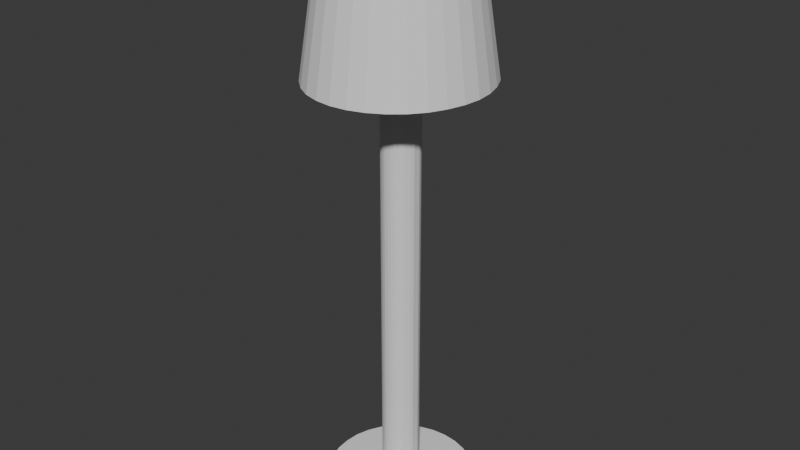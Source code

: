 # Source: lamp.blend  (saved by Blender 4.3.34; exported with 4.5.12 LTS)
import bpy
from mathutils import Matrix  # noqa: F401  (used for matrix-valued properties, if any)

bpy.ops.wm.read_factory_settings(use_empty=True)
scene = bpy.context.scene
scene.name = 'Scene'

# ---- collections
col_collection = bpy.data.collections.new('Collection'); scene.collection.children.link(col_collection)

# ---- world
world_world = bpy.data.worlds.new('World'); scene.world = world_world
world_world.use_nodes = True; world_world.node_tree.nodes.clear()
_N = world_world.node_tree.nodes; _L = world_world.node_tree.links
n0 = _N.new('ShaderNodeOutputWorld'); n0.name = 'World Output'; n0.location = (300, 300)
n1 = _N.new('ShaderNodeBackground'); n1.name = 'Background'; n1.location = (10, 300)
n1.inputs[0].default_value = (0.05088, 0.05088, 0.05088, 1.0)
_L.new(n1.outputs[0], n0.inputs[0])
n0.is_active_output = True
world_world.color = (0.05088, 0.05088, 0.05088)
world_world.sun_shadow_jitter_overblur = 0.0

# ---- meshes
me_circle = bpy.data.meshes.new('Circle')
me_circle.from_pydata([(-2.087, 0.9672, 0.02995), (-2.111, 0.9649, 0.02995), (-2.133, 0.9581, 0.02995), (-2.154, 0.947, 0.02995), (-2.172, 0.932, 0.02995), (-2.187, 0.9139, 0.02995), (-2.198, 0.8931, 0.02995), (-2.205, 0.8706, 0.02995), (-2.207, 0.8472, 0.02995), (-2.205, 0.8238, 0.02995), (-2.198, 0.8013, 0.02995), (-2.187, 0.7805, 0.02995), (-2.172, 0.7623, 0.02995), (-2.154, 0.7474, 0.02995), (-2.133, 0.7363, 0.02995), (-2.111, 0.7295, 0.02995), (-2.087, 0.7272, 0.02995), (-2.064, 0.7295, 0.02995), (-2.041, 0.7363, 0.02995), (-2.021, 0.7474, 0.02995), (-2.003, 0.7623, 0.02995), (-1.988, 0.7805, 0.02995), (-1.977, 0.8013, 0.02995), (-1.97, 0.8238, 0.02995), (-1.967, 0.8472, 0.02995), (-1.97, 0.8706, 0.02995), (-1.977, 0.8931, 0.02995), (-1.988, 0.9139, 0.02995), (-2.003, 0.932, 0.02995), (-2.021, 0.947, 0.02995), (-2.041, 0.9581, 0.02995), (-2.064, 0.9649, 0.02995), (-2.111, 0.9649, 0.03746), (-2.087, 0.9672, 0.03746), (-2.133, 0.9581, 0.03746), (-2.154, 0.947, 0.03746), (-2.172, 0.932, 0.03746), (-2.187, 0.9139, 0.03746), (-2.198, 0.8931, 0.03746), (-2.205, 0.8706, 0.03746), (-2.207, 0.8472, 0.03746), (-2.205, 0.8238, 0.03746), (-2.198, 0.8013, 0.03746), (-2.187, 0.7805, 0.03746), (-2.172, 0.7623, 0.03746), (-2.154, 0.7474, 0.03746), (-2.133, 0.7363, 0.03746), (-2.111, 0.7295, 0.03746), (-2.087, 0.7272, 0.03746), (-2.064, 0.7295, 0.03746), (-2.041, 0.7363, 0.03746), (-2.021, 0.7474, 0.03746), (-2.003, 0.7623, 0.03746), (-1.988, 0.7805, 0.03746), (-1.977, 0.8013, 0.03746), (-1.97, 0.8238, 0.03746), (-1.967, 0.8472, 0.03746), (-1.97, 0.8706, 0.03746), (-1.977, 0.8931, 0.03746), (-1.988, 0.9139, 0.03746), (-2.003, 0.932, 0.03746), (-2.021, 0.947, 0.03746), (-2.041, 0.9581, 0.03746), (-2.064, 0.9649, 0.03746), (-2.088, 0.8779, 0.03286), (-2.088, 0.8779, 0.9587), (-2.082, 0.8773, 0.03286), (-2.082, 0.8773, 0.9587), (-2.076, 0.8756, 0.03286), (-2.076, 0.8756, 0.9587), (-2.071, 0.8728, 0.03286), (-2.071, 0.8728, 0.9587), (-2.066, 0.8691, 0.03286), (-2.066, 0.8691, 0.9587), (-2.063, 0.8645, 0.03286), (-2.063, 0.8645, 0.9587), (-2.06, 0.8594, 0.03286), (-2.06, 0.8594, 0.9587), (-2.058, 0.8537, 0.03286), (-2.058, 0.8537, 0.9587), (-2.058, 0.8479, 0.03286), (-2.058, 0.8479, 0.9587), (-2.058, 0.842, 0.03286), (-2.058, 0.842, 0.9587), (-2.06, 0.8364, 0.03286), (-2.06, 0.8364, 0.9587), (-2.063, 0.8312, 0.03286), (-2.063, 0.8312, 0.9587), (-2.066, 0.8267, 0.03286), (-2.066, 0.8267, 0.9587), (-2.071, 0.8229, 0.03286), (-2.071, 0.8229, 0.9587), (-2.076, 0.8202, 0.03286), (-2.076, 0.8202, 0.9587), (-2.082, 0.8184, 0.03286), (-2.082, 0.8184, 0.9587), (-2.088, 0.8179, 0.03286), (-2.088, 0.8179, 0.9587), (-2.094, 0.8184, 0.03286), (-2.094, 0.8184, 0.9587), (-2.099, 0.8202, 0.03286), (-2.099, 0.8202, 0.9587), (-2.104, 0.8229, 0.03286), (-2.104, 0.8229, 0.9587), (-2.109, 0.8267, 0.03286), (-2.109, 0.8267, 0.9587), (-2.113, 0.8312, 0.03286), (-2.113, 0.8312, 0.9587), (-2.115, 0.8364, 0.03286), (-2.115, 0.8364, 0.9587), (-2.117, 0.842, 0.03286), (-2.117, 0.842, 0.9587), (-2.118, 0.8479, 0.03286), (-2.118, 0.8479, 0.9587), (-2.117, 0.8537, 0.03286), (-2.117, 0.8537, 0.9587), (-2.115, 0.8594, 0.03286), (-2.115, 0.8594, 0.9587), (-2.113, 0.8645, 0.03286), (-2.113, 0.8645, 0.9587), (-2.109, 0.8691, 0.03286), (-2.109, 0.8691, 0.9587), (-2.104, 0.8728, 0.03286), (-2.104, 0.8728, 0.9587), (-2.099, 0.8756, 0.03286), (-2.099, 0.8756, 0.9587), (-2.094, 0.8773, 0.03286), (-2.094, 0.8773, 0.9587), (-2.088, 0.9893, 0.7244), (-2.088, 0.9503, 0.9597), (-2.061, 0.9865, 0.7244), (-2.068, 0.9483, 0.9597), (-2.036, 0.9783, 0.7244), (-2.049, 0.9424, 0.9597), (-2.012, 0.9651, 0.7244), (-2.031, 0.9328, 0.9597), (-1.991, 0.9473, 0.7244), (-2.016, 0.9198, 0.9597), (-1.974, 0.9256, 0.7244), (-2.003, 0.9039, 0.9597), (-1.962, 0.9008, 0.7244), (-1.994, 0.8859, 0.9597), (-1.954, 0.8739, 0.7244), (-1.988, 0.8663, 0.9597), (-1.951, 0.8459, 0.7244), (-1.986, 0.8459, 0.9597), (-1.954, 0.818, 0.7244), (-1.988, 0.8256, 0.9597), (-1.962, 0.7911, 0.7244), (-1.994, 0.806, 0.9597), (-1.974, 0.7663, 0.7244), (-2.003, 0.7879, 0.9597), (-1.991, 0.7446, 0.7244), (-2.016, 0.7721, 0.9597), (-2.012, 0.7268, 0.7244), (-2.031, 0.7591, 0.9597), (-2.036, 0.7135, 0.7244), (-2.049, 0.7495, 0.9597), (-2.061, 0.7054, 0.7244), (-2.068, 0.7435, 0.9597), (-2.088, 0.7026, 0.7244), (-2.088, 0.7415, 0.9597), (-2.114, 0.7054, 0.7244), (-2.108, 0.7435, 0.9597), (-2.14, 0.7135, 0.7244), (-2.127, 0.7495, 0.9597), (-2.163, 0.7268, 0.7244), (-2.144, 0.7591, 0.9597), (-2.184, 0.7446, 0.7244), (-2.16, 0.7721, 0.9597), (-2.201, 0.7663, 0.7244), (-2.172, 0.7879, 0.9597), (-2.214, 0.7911, 0.7244), (-2.182, 0.806, 0.9597), (-2.221, 0.818, 0.7244), (-2.187, 0.8256, 0.9597), (-2.224, 0.8459, 0.7244), (-2.189, 0.8459, 0.9597), (-2.221, 0.8739, 0.7244), (-2.187, 0.8663, 0.9597), (-2.214, 0.9008, 0.7244), (-2.182, 0.8859, 0.9597), (-2.201, 0.9256, 0.7244), (-2.172, 0.9039, 0.9597), (-2.184, 0.9473, 0.7244), (-2.16, 0.9198, 0.9597), (-2.163, 0.9651, 0.7244), (-2.144, 0.9328, 0.9597), (-2.14, 0.9783, 0.7244), (-2.127, 0.9424, 0.9597), (-2.114, 0.9865, 0.7244), (-2.108, 0.9483, 0.9597)], [], [(1, 0, 31, 30, 29, 28, 27, 26, 25, 24, 23, 22, 21, 20, 19, 18, 17, 16, 15, 14, 13, 12, 11, 10, 9, 8, 7, 6, 5, 4, 3, 2), (32, 34, 35, 36, 37, 38, 39, 40, 41, 42, 43, 44, 45, 46, 47, 48, 49, 50, 51, 52, 53, 54, 55, 56, 57, 58, 59, 60, 61, 62, 63, 33), (21, 22, 54, 53), (8, 9, 41, 40), (22, 23, 55, 54), (9, 10, 42, 41), (23, 24, 56, 55), (10, 11, 43, 42), (24, 25, 57, 56), (11, 12, 44, 43), (25, 26, 58, 57), (12, 13, 45, 44), (26, 27, 59, 58), (13, 14, 46, 45), (0, 1, 32, 33), (27, 28, 60, 59), (14, 15, 47, 46), (1, 2, 34, 32), (28, 29, 61, 60), (15, 16, 48, 47), (2, 3, 35, 34), (29, 30, 62, 61), (16, 17, 49, 48), (3, 4, 36, 35), (30, 31, 63, 62), (17, 18, 50, 49), (4, 5, 37, 36), (31, 0, 33, 63), (18, 19, 51, 50), (5, 6, 38, 37), (19, 20, 52, 51), (6, 7, 39, 38), (20, 21, 53, 52), (7, 8, 40, 39), (64, 65, 67, 66), (66, 67, 69, 68), (68, 69, 71, 70), (70, 71, 73, 72), (72, 73, 75, 74), (74, 75, 77, 76), (76, 77, 79, 78), (78, 79, 81, 80), (80, 81, 83, 82), (82, 83, 85, 84), (84, 85, 87, 86), (86, 87, 89, 88), (88, 89, 91, 90), (90, 91, 93, 92), (92, 93, 95, 94), (94, 95, 97, 96), (96, 97, 99, 98), (98, 99, 101, 100), (100, 101, 103, 102), (102, 103, 105, 104), (104, 105, 107, 106), (106, 107, 109, 108), (108, 109, 111, 110), (110, 111, 113, 112), (112, 113, 115, 114), (114, 115, 117, 116), (116, 117, 119, 118), (118, 119, 121, 120), (120, 121, 123, 122), (122, 123, 125, 124), (67, 65, 127, 125, 123, 121, 119, 117, 115, 113, 111, 109, 107, 105, 103, 101, 99, 97, 95, 93, 91, 89, 87, 85, 83, 81, 79, 77, 75, 73, 71, 69), (124, 125, 127, 126), (126, 127, 65, 64), (64, 66, 68, 70, 72, 74, 76, 78, 80, 82, 84, 86, 88, 90, 92, 94, 96, 98, 100, 102, 104, 106, 108, 110, 112, 114, 116, 118, 120, 122, 124, 126), (128, 129, 131, 130), (130, 131, 133, 132), (132, 133, 135, 134), (134, 135, 137, 136), (136, 137, 139, 138), (138, 139, 141, 140), (140, 141, 143, 142), (142, 143, 145, 144), (144, 145, 147, 146), (146, 147, 149, 148), (148, 149, 151, 150), (150, 151, 153, 152), (152, 153, 155, 154), (154, 155, 157, 156), (156, 157, 159, 158), (158, 159, 161, 160), (160, 161, 163, 162), (162, 163, 165, 164), (164, 165, 167, 166), (166, 167, 169, 168), (168, 169, 171, 170), (170, 171, 173, 172), (172, 173, 175, 174), (174, 175, 177, 176), (176, 177, 179, 178), (178, 179, 181, 180), (180, 181, 183, 182), (182, 183, 185, 184), (184, 185, 187, 186), (186, 187, 189, 188), (131, 129, 191, 189, 187, 185, 183, 181, 179, 177, 175, 173, 171, 169, 167, 165, 163, 161, 159, 157, 155, 153, 151, 149, 147, 145, 143, 141, 139, 137, 135, 133), (188, 189, 191, 190), (190, 191, 129, 128)])
_uv = me_circle.uv_layers.new(name='UVMap')
_uv.uv.foreach_set('vector', [0.0, 0.0, 0.0, 0.0, 0.0, 0.0, 0.0, 0.0, 0.0, 0.0, 0.0, 0.0, 0.0, 0.0, 0.0, 0.0, 0.0, 0.0, 0.0, 0.0, 0.0, 0.0, 0.0, 0.0, 0.0, 0.0, 0.0, 0.0, 0.0, 0.0, 0.0, 0.0, 0.0, 0.0, 0.0, 0.0, 0.0, 0.0, 0.0, 0.0, 0.0, 0.0, 0.0, 0.0, 0.0, 0.0, 0.0, 0.0, 0.0, 0.0, 0.0, 0.0, 0.0, 0.0, 0.0, 0.0, 0.0, 0.0, 0.0, 0.0, 0.0, 0.0, 0.0, 0.0, 0.0, 0.0, 0.0, 0.0, 0.0, 0.0, 0.0, 0.0, 0.0, 0.0, 0.0, 0.0, 0.0, 0.0, 0.0, 0.0, 0.0, 0.0, 0.0, 0.0, 0.0, 0.0, 0.0, 0.0, 0.0, 0.0, 0.0, 0.0, 0.0, 0.0, 0.0, 0.0, 0.0, 0.0, 0.0, 0.0, 0.0, 0.0, 0.0, 0.0, 0.0, 0.0, 0.0, 0.0, 0.0, 0.0, 0.0, 0.0, 0.0, 0.0, 0.0, 0.0, 0.0, 0.0, 0.0, 0.0, 0.0, 0.0, 0.0, 0.0, 0.0, 0.0, 0.0, 0.0, 0.0, 0.0, 0.0, 0.0, 0.0, 0.0, 0.0, 0.0, 0.0, 0.0, 0.0, 0.0, 0.0, 0.0, 0.0, 0.0, 0.0, 0.0, 0.0, 0.0, 0.0, 0.0, 0.0, 0.0, 0.0, 0.0, 0.0, 0.0, 0.0, 0.0, 0.0, 0.0, 0.0, 0.0, 0.0, 0.0, 0.0, 0.0, 0.0, 0.0, 0.0, 0.0, 0.0, 0.0, 0.0, 0.0, 0.0, 0.0, 0.0, 0.0, 0.0, 0.0, 0.0, 0.0, 0.0, 0.0, 0.0, 0.0, 0.0, 0.0, 0.0, 0.0, 0.0, 0.0, 0.0, 0.0, 0.0, 0.0, 0.0, 0.0, 0.0, 0.0, 0.0, 0.0, 0.0, 0.0, 0.0, 0.0, 0.0, 0.0, 0.0, 0.0, 0.0, 0.0, 0.0, 0.0, 0.0, 0.0, 0.0, 0.0, 0.0, 0.0, 0.0, 0.0, 0.0, 0.0, 0.0, 0.0, 0.0, 0.0, 0.0, 0.0, 0.0, 0.0, 0.0, 0.0, 0.0, 0.0, 0.0, 0.0, 0.0, 0.0, 0.0, 0.0, 0.0, 0.0, 0.0, 0.0, 0.0, 0.0, 0.0, 0.0, 0.0, 0.0, 0.0, 0.0, 0.0, 0.0, 0.0, 0.0, 0.0, 0.0, 0.0, 0.0, 0.0, 0.0, 0.0, 0.0, 0.0, 0.0, 0.0, 0.0, 0.0, 0.0, 0.0, 0.0, 0.0, 0.0, 0.0, 0.0, 0.0, 0.0, 0.0, 0.0, 0.0, 0.0, 0.0, 0.0, 0.0, 0.0, 0.0, 0.0, 0.0, 0.0, 0.0, 0.0, 0.0, 0.0, 0.0, 0.0, 0.0, 0.0, 0.0, 0.0, 0.0, 0.0, 0.0, 0.0, 0.0, 0.0, 0.0, 0.0, 0.0, 0.0, 0.0, 0.0, 0.0, 0.0, 0.0, 0.0, 0.0, 0.0, 0.0, 0.0, 0.0, 0.0, 0.0, 0.0, 0.0, 0.0, 0.0, 0.0, 0.0, 0.0, 0.0, 0.0, 0.0, 0.0, 0.0, 0.0, 0.0, 0.0, 0.0, 0.0, 0.0, 0.0, 0.0, 0.0, 0.0, 0.0, 0.0, 0.0, 0.0, 0.0, 0.0, 0.0, 0.0, 0.0, 0.0, 0.0, 0.0, 0.0, 0.0, 0.0, 0.0, 0.0, 0.0, 0.0, 0.0, 0.0, 0.0, 0.0, 0.0, 0.0, 0.0, 0.0, 0.0, 0.0, 0.0, 0.0, 0.0, 0.0, 0.0, 0.0, 0.0, 0.0, 1.0, 0.5, 1.0, 1.0, 0.9688, 1.0, 0.9688, 0.5, 0.9688, 0.5, 0.9688, 1.0, 0.9375, 1.0, 0.9375, 0.5, 0.9375, 0.5, 0.9375, 1.0, 0.9062, 1.0, 0.9062, 0.5, 0.9062, 0.5, 0.9062, 1.0, 0.875, 1.0, 0.875, 0.5, 0.875, 0.5, 0.875, 1.0, 0.8438, 1.0, 0.8438, 0.5, 0.8438, 0.5, 0.8438, 1.0, 0.8125, 1.0, 0.8125, 0.5, 0.8125, 0.5, 0.8125, 1.0, 0.7812, 1.0, 0.7812, 0.5, 0.7812, 0.5, 0.7812, 1.0, 0.75, 1.0, 0.75, 0.5, 0.75, 0.5, 0.75, 1.0, 0.7188, 1.0, 0.7188, 0.5, 0.7188, 0.5, 0.7188, 1.0, 0.6875, 1.0, 0.6875, 0.5, 0.6875, 0.5, 0.6875, 1.0, 0.6562, 1.0, 0.6562, 0.5, 0.6562, 0.5, 0.6562, 1.0, 0.625, 1.0, 0.625, 0.5, 0.625, 0.5, 0.625, 1.0, 0.5938, 1.0, 0.5938, 0.5, 0.5938, 0.5, 0.5938, 1.0, 0.5625, 1.0, 0.5625, 0.5, 0.5625, 0.5, 0.5625, 1.0, 0.5312, 1.0, 0.5312, 0.5, 0.5312, 0.5, 0.5312, 1.0, 0.5, 1.0, 0.5, 0.5, 0.5, 0.5, 0.5, 1.0, 0.4688, 1.0, 0.4688, 0.5, 0.4688, 0.5, 0.4688, 1.0, 0.4375, 1.0, 0.4375, 0.5, 0.4375, 0.5, 0.4375, 1.0, 0.4062, 1.0, 0.4062, 0.5, 0.4062, 0.5, 0.4062, 1.0, 0.375, 1.0, 0.375, 0.5, 0.375, 0.5, 0.375, 1.0, 0.3438, 1.0, 0.3438, 0.5, 0.3438, 0.5, 0.3438, 1.0, 0.3125, 1.0, 0.3125, 0.5, 0.3125, 0.5, 0.3125, 1.0, 0.2812, 1.0, 0.2812, 0.5, 0.2812, 0.5, 0.2812, 1.0, 0.25, 1.0, 0.25, 0.5, 0.25, 0.5, 0.25, 1.0, 0.2188, 1.0, 0.2188, 0.5, 0.2188, 0.5, 0.2188, 1.0, 0.1875, 1.0, 0.1875, 0.5, 0.1875, 0.5, 0.1875, 1.0, 0.1562, 1.0, 0.1562, 0.5, 0.1562, 0.5, 0.1562, 1.0, 0.125, 1.0, 0.125, 0.5, 0.125, 0.5, 0.125, 1.0, 0.09375, 1.0, 0.09375, 0.5, 0.09375, 0.5, 0.09375, 1.0, 0.0625, 1.0, 0.0625, 0.5, 0.2968, 0.4854, 0.25, 0.49, 0.2032, 0.4854, 0.1582, 0.4717, 0.1167, 0.4496, 0.08029, 0.4197, 0.05045, 0.3833, 0.02827, 0.3418, 0.01461, 0.2968, 0.01, 0.25, 0.01461, 0.2032, 0.02827, 0.1582, 0.05045, 0.1167, 0.08029, 0.08029, 0.1167, 0.05045, 0.1582, 0.02827, 0.2032, 0.01461, 0.25, 0.01, 0.2968, 0.01461, 0.3418, 0.02827, 0.3833, 0.05045, 0.4197, 0.08029, 0.4496, 0.1167, 0.4717, 0.1582, 0.4854, 0.2032, 0.49, 0.25, 0.4854, 0.2968, 0.4717, 0.3418, 0.4496, 0.3833, 0.4197, 0.4197, 0.3833, 0.4496, 0.3418, 0.4717, 0.0625, 0.5, 0.0625, 1.0, 0.03125, 1.0, 0.03125, 0.5, 0.03125, 0.5, 0.03125, 1.0, 0.0, 1.0, 0.0, 0.5, 0.75, 0.49, 0.7968, 0.4854, 0.8418, 0.4717, 0.8833, 0.4496, 0.9197, 0.4197, 0.9496, 0.3833, 0.9717, 0.3418, 0.9854, 0.2968, 0.99, 0.25, 0.9854, 0.2032, 0.9717, 0.1582, 0.9496, 0.1167, 0.9197, 0.08029, 0.8833, 0.05045, 0.8418, 0.02827, 0.7968, 0.01461, 0.75, 0.01, 0.7032, 0.01461, 0.6582, 0.02827, 0.6167, 0.05045, 0.5803, 0.08029, 0.5504, 0.1167, 0.5283, 0.1582, 0.5146, 0.2032, 0.51, 0.25, 0.5146, 0.2968, 0.5283, 0.3418, 0.5504, 0.3833, 0.5803, 0.4197, 0.6167, 0.4496, 0.6582, 0.4717, 0.7032, 0.4854, 1.0, 0.5, 1.0, 1.0, 0.9688, 1.0, 0.9688, 0.5, 0.9688, 0.5, 0.9688, 1.0, 0.9375, 1.0, 0.9375, 0.5, 0.9375, 0.5, 0.9375, 1.0, 0.9062, 1.0, 0.9062, 0.5, 0.9062, 0.5, 0.9062, 1.0, 0.875, 1.0, 0.875, 0.5, 0.875, 0.5, 0.875, 1.0, 0.8438, 1.0, 0.8438, 0.5, 0.8438, 0.5, 0.8438, 1.0, 0.8125, 1.0, 0.8125, 0.5, 0.8125, 0.5, 0.8125, 1.0, 0.7812, 1.0, 0.7812, 0.5, 0.7812, 0.5, 0.7812, 1.0, 0.75, 1.0, 0.75, 0.5, 0.75, 0.5, 0.75, 1.0, 0.7188, 1.0, 0.7188, 0.5, 0.7188, 0.5, 0.7188, 1.0, 0.6875, 1.0, 0.6875, 0.5, 0.6875, 0.5, 0.6875, 1.0, 0.6562, 1.0, 0.6562, 0.5, 0.6562, 0.5, 0.6562, 1.0, 0.625, 1.0, 0.625, 0.5, 0.625, 0.5, 0.625, 1.0, 0.5938, 1.0, 0.5938, 0.5, 0.5938, 0.5, 0.5938, 1.0, 0.5625, 1.0, 0.5625, 0.5, 0.5625, 0.5, 0.5625, 1.0, 0.5312, 1.0, 0.5312, 0.5, 0.5312, 0.5, 0.5312, 1.0, 0.5, 1.0, 0.5, 0.5, 0.5, 0.5, 0.5, 1.0, 0.4688, 1.0, 0.4688, 0.5, 0.4688, 0.5, 0.4688, 1.0, 0.4375, 1.0, 0.4375, 0.5, 0.4375, 0.5, 0.4375, 1.0, 0.4062, 1.0, 0.4062, 0.5, 0.4062, 0.5, 0.4062, 1.0, 0.375, 1.0, 0.375, 0.5, 0.375, 0.5, 0.375, 1.0, 0.3438, 1.0, 0.3438, 0.5, 0.3438, 0.5, 0.3438, 1.0, 0.3125, 1.0, 0.3125, 0.5, 0.3125, 0.5, 0.3125, 1.0, 0.2812, 1.0, 0.2812, 0.5, 0.2812, 0.5, 0.2812, 1.0, 0.25, 1.0, 0.25, 0.5, 0.25, 0.5, 0.25, 1.0, 0.2188, 1.0, 0.2188, 0.5, 0.2188, 0.5, 0.2188, 1.0, 0.1875, 1.0, 0.1875, 0.5, 0.1875, 0.5, 0.1875, 1.0, 0.1562, 1.0, 0.1562, 0.5, 0.1562, 0.5, 0.1562, 1.0, 0.125, 1.0, 0.125, 0.5, 0.125, 0.5, 0.125, 1.0, 0.09375, 1.0, 0.09375, 0.5, 0.09375, 0.5, 0.09375, 1.0, 0.0625, 1.0, 0.0625, 0.5, 0.2968, 0.4854, 0.25, 0.49, 0.2032, 0.4854, 0.1582, 0.4717, 0.1167, 0.4496, 0.08029, 0.4197, 0.05045, 0.3833, 0.02827, 0.3418, 0.01461, 0.2968, 0.01, 0.25, 0.01461, 0.2032, 0.02827, 0.1582, 0.05045, 0.1167, 0.08029, 0.08029, 0.1167, 0.05045, 0.1582, 0.02827, 0.2032, 0.01461, 0.25, 0.01, 0.2968, 0.01461, 0.3418, 0.02827, 0.3833, 0.05045, 0.4197, 0.08029, 0.4496, 0.1167, 0.4717, 0.1582, 0.4854, 0.2032, 0.49, 0.25, 0.4854, 0.2968, 0.4717, 0.3418, 0.4496, 0.3833, 0.4197, 0.4197, 0.3833, 0.4496, 0.3418, 0.4717, 0.0625, 0.5, 0.0625, 1.0, 0.03125, 1.0, 0.03125, 0.5, 0.03125, 0.5, 0.03125, 1.0, 0.0, 1.0, 0.0, 0.5])
me_circle.update()

# ---- objects
ob_circle = bpy.data.objects.new('Circle', me_circle)

# ---- transforms, parenting, visibility, modifiers, constraints
ob_circle.location = (0.0, 0.0, 0.0)

# ---- collection membership
col_collection.objects.link(ob_circle)

# ---- scene / render settings (as saved in the file)
scene.frame_start = 1; scene.frame_end = 250; scene.frame_set(1)
scene.render.engine = 'BLENDER_EEVEE_NEXT'
bpy.context.view_layer.update()

# ---- added for rendering (the .blend has no active camera and no usable light): camera, sun
cam_auto = bpy.data.cameras.new('AutoCamera')
cam_auto.lens = 50.0
cam_auto.sensor_width = 36.0
cam_auto.clip_end = 1000.0
ob_auto_camera = bpy.data.objects.new('AutoCamera', cam_auto)
scene.collection.objects.link(ob_auto_camera)
ob_auto_camera.location = (-1.15284, -0.275893, 1.2427)
ob_auto_camera.rotation_euler = (1.09748, -7.21219e-08, 0.694738)
scene.camera = ob_auto_camera
light_auto_sun = bpy.data.lights.new('AutoSun', 'SUN')
light_auto_sun.energy = 3.0
light_auto_sun.angle = 0.0523599
ob_auto_sun = bpy.data.objects.new('AutoSun', light_auto_sun)
scene.collection.objects.link(ob_auto_sun)
ob_auto_sun.rotation_euler = (0.872665, 0.174533, 0.523599)
bpy.context.view_layer.update()
